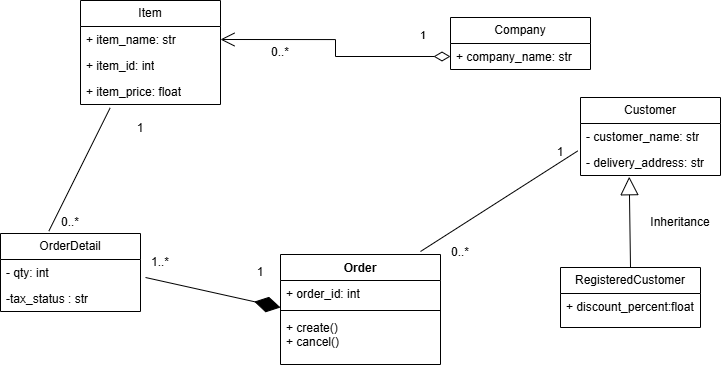

The diagram above was exported from draw.io. Its source (the exported page's mxGraphModel, read from the mxfile embedded in the PNG):
<mxGraphModel dx="1875" dy="627" grid="1" gridSize="10" guides="1" tooltips="1" connect="1" arrows="1" fold="1" page="1" pageScale="1" pageWidth="827" pageHeight="1169" math="0" shadow="0">
  <root>
    <mxCell id="0" />
    <mxCell id="1" parent="0" />
    <mxCell id="lurpUeF3SUr259qGhPqD-1" parent="1" style="swimlane;fontStyle=0;childLayout=stackLayout;horizontal=1;startSize=26;fillColor=none;horizontalStack=0;resizeParent=1;resizeParentMax=0;resizeLast=0;collapsible=1;marginBottom=0;whiteSpace=wrap;html=1;" value="Item" vertex="1">
      <mxGeometry height="104" width="140" x="-70" y="63" as="geometry" />
    </mxCell>
    <mxCell id="lurpUeF3SUr259qGhPqD-2" parent="lurpUeF3SUr259qGhPqD-1" style="text;strokeColor=none;fillColor=none;align=left;verticalAlign=top;spacingLeft=4;spacingRight=4;overflow=hidden;rotatable=0;points=[[0,0.5],[1,0.5]];portConstraint=eastwest;whiteSpace=wrap;html=1;" value="+ item_name: str" vertex="1">
      <mxGeometry height="26" width="140" y="26" as="geometry" />
    </mxCell>
    <mxCell id="lurpUeF3SUr259qGhPqD-3" parent="lurpUeF3SUr259qGhPqD-1" style="text;strokeColor=none;fillColor=none;align=left;verticalAlign=top;spacingLeft=4;spacingRight=4;overflow=hidden;rotatable=0;points=[[0,0.5],[1,0.5]];portConstraint=eastwest;whiteSpace=wrap;html=1;" value="+ item_id: int" vertex="1">
      <mxGeometry height="26" width="140" y="52" as="geometry" />
    </mxCell>
    <mxCell id="lurpUeF3SUr259qGhPqD-4" parent="lurpUeF3SUr259qGhPqD-1" style="text;strokeColor=none;fillColor=none;align=left;verticalAlign=top;spacingLeft=4;spacingRight=4;overflow=hidden;rotatable=0;points=[[0,0.5],[1,0.5]];portConstraint=eastwest;whiteSpace=wrap;html=1;" value="+ item_price: float" vertex="1">
      <mxGeometry height="26" width="140" y="78" as="geometry" />
    </mxCell>
    <mxCell id="lurpUeF3SUr259qGhPqD-5" parent="1" style="swimlane;fontStyle=0;childLayout=stackLayout;horizontal=1;startSize=26;fillColor=none;horizontalStack=0;resizeParent=1;resizeParentMax=0;resizeLast=0;collapsible=1;marginBottom=0;whiteSpace=wrap;html=1;" value="Company" vertex="1">
      <mxGeometry height="52" width="140" x="300" y="80" as="geometry" />
    </mxCell>
    <mxCell id="lurpUeF3SUr259qGhPqD-6" parent="lurpUeF3SUr259qGhPqD-5" style="text;strokeColor=none;fillColor=none;align=left;verticalAlign=top;spacingLeft=4;spacingRight=4;overflow=hidden;rotatable=0;points=[[0,0.5],[1,0.5]];portConstraint=eastwest;whiteSpace=wrap;html=1;" value="+ company_name: str" vertex="1">
      <mxGeometry height="26" width="140" y="26" as="geometry" />
    </mxCell>
    <mxCell id="lurpUeF3SUr259qGhPqD-9" parent="1" style="swimlane;fontStyle=0;childLayout=stackLayout;horizontal=1;startSize=26;fillColor=none;horizontalStack=0;resizeParent=1;resizeParentMax=0;resizeLast=0;collapsible=1;marginBottom=0;whiteSpace=wrap;html=1;" value="Customer" vertex="1">
      <mxGeometry height="78" width="140" x="430" y="160" as="geometry" />
    </mxCell>
    <mxCell id="lurpUeF3SUr259qGhPqD-10" parent="lurpUeF3SUr259qGhPqD-9" style="text;strokeColor=none;fillColor=none;align=left;verticalAlign=top;spacingLeft=4;spacingRight=4;overflow=hidden;rotatable=0;points=[[0,0.5],[1,0.5]];portConstraint=eastwest;whiteSpace=wrap;html=1;" value="- customer_name: str&lt;div&gt;&lt;br&gt;&lt;/div&gt;" vertex="1">
      <mxGeometry height="26" width="140" y="26" as="geometry" />
    </mxCell>
    <mxCell id="wyK0LnPKGgSeR2Ac0oME-7" parent="lurpUeF3SUr259qGhPqD-9" style="text;strokeColor=none;fillColor=none;align=left;verticalAlign=top;spacingLeft=4;spacingRight=4;overflow=hidden;rotatable=0;points=[[0,0.5],[1,0.5]];portConstraint=eastwest;whiteSpace=wrap;html=1;" value="- delivery_address: str" vertex="1">
      <mxGeometry height="26" width="140" y="52" as="geometry" />
    </mxCell>
    <mxCell id="lurpUeF3SUr259qGhPqD-13" parent="1" style="swimlane;fontStyle=0;childLayout=stackLayout;horizontal=1;startSize=26;fillColor=none;horizontalStack=0;resizeParent=1;resizeParentMax=0;resizeLast=0;collapsible=1;marginBottom=0;whiteSpace=wrap;html=1;" value="RegisteredCustomer" vertex="1">
      <mxGeometry height="60" width="140" x="410" y="330" as="geometry" />
    </mxCell>
    <mxCell id="lurpUeF3SUr259qGhPqD-16" parent="lurpUeF3SUr259qGhPqD-13" style="text;strokeColor=none;fillColor=none;align=left;verticalAlign=top;spacingLeft=4;spacingRight=4;overflow=hidden;rotatable=0;points=[[0,0.5],[1,0.5]];portConstraint=eastwest;whiteSpace=wrap;html=1;" value="+ discou&lt;span style=&quot;background-color: transparent; color: light-dark(rgb(0, 0, 0), rgb(255, 255, 255));&quot;&gt;nt_percent:float&lt;/span&gt;" vertex="1">
      <mxGeometry height="34" width="140" y="26" as="geometry" />
    </mxCell>
    <mxCell id="lurpUeF3SUr259qGhPqD-34" edge="1" parent="1" source="lurpUeF3SUr259qGhPqD-6" style="endArrow=open;html=1;endSize=12;startArrow=diamondThin;startSize=14;startFill=0;edgeStyle=orthogonalEdgeStyle;align=left;verticalAlign=bottom;rounded=0;entryX=1;entryY=0.5;entryDx=0;entryDy=0;exitX=0;exitY=0.5;exitDx=0;exitDy=0;" target="lurpUeF3SUr259qGhPqD-2" value="1">
      <mxGeometry relative="1" x="-0.7357" y="-12" as="geometry">
        <mxPoint as="offset" />
        <mxPoint x="150" y="240" as="sourcePoint" />
        <mxPoint x="310" y="240" as="targetPoint" />
      </mxGeometry>
    </mxCell>
    <mxCell id="lurpUeF3SUr259qGhPqD-35" parent="1" style="text;html=1;whiteSpace=wrap;strokeColor=none;fillColor=none;align=center;verticalAlign=middle;rounded=0;" value="0..*" vertex="1">
      <mxGeometry height="30" width="60" x="100" y="100" as="geometry" />
    </mxCell>
    <mxCell id="lurpUeF3SUr259qGhPqD-37" parent="1" style="text;html=1;whiteSpace=wrap;strokeColor=none;fillColor=none;align=center;verticalAlign=middle;rounded=0;" value="0..*" vertex="1">
      <mxGeometry height="30" width="60" x="280" y="300" as="geometry" />
    </mxCell>
    <mxCell id="lurpUeF3SUr259qGhPqD-39" parent="1" style="text;html=1;whiteSpace=wrap;strokeColor=none;fillColor=none;align=center;verticalAlign=middle;rounded=0;" value="1" vertex="1">
      <mxGeometry height="30" width="60" x="-40" y="176" as="geometry" />
    </mxCell>
    <mxCell id="hdW5LqQIsxRyY2NtqOhn-1" edge="1" parent="1" source="lurpUeF3SUr259qGhPqD-13" style="endArrow=block;endSize=16;endFill=0;html=1;rounded=0;exitX=0.5;exitY=0;exitDx=0;exitDy=0;entryX=0.348;entryY=1.047;entryDx=0;entryDy=0;entryPerimeter=0;" target="wyK0LnPKGgSeR2Ac0oME-7" value="">
      <mxGeometry relative="1" width="160" as="geometry">
        <mxPoint x="590" y="250" as="sourcePoint" />
        <mxPoint x="470" y="260" as="targetPoint" />
      </mxGeometry>
    </mxCell>
    <mxCell id="hdW5LqQIsxRyY2NtqOhn-16" parent="1" style="text;html=1;whiteSpace=wrap;strokeColor=none;fillColor=none;align=center;verticalAlign=middle;rounded=0;" value="Inheritance" vertex="1">
      <mxGeometry height="30" width="60" x="500" y="270" as="geometry" />
    </mxCell>
    <mxCell id="wyK0LnPKGgSeR2Ac0oME-4" edge="1" parent="1" style="endArrow=none;html=1;rounded=0;exitX=1;exitY=0;exitDx=0;exitDy=0;entryX=-0.02;entryY=0.056;entryDx=0;entryDy=0;entryPerimeter=0;" target="wyK0LnPKGgSeR2Ac0oME-7" value="">
      <mxGeometry height="50" relative="1" width="50" as="geometry">
        <mxPoint x="270" y="314" as="sourcePoint" />
        <mxPoint x="420" y="260" as="targetPoint" />
      </mxGeometry>
    </mxCell>
    <mxCell id="weQO2I0cx5GI7dLBRKf9-1" parent="1" style="swimlane;fontStyle=0;childLayout=stackLayout;horizontal=1;startSize=26;fillColor=none;horizontalStack=0;resizeParent=1;resizeParentMax=0;resizeLast=0;collapsible=1;marginBottom=0;whiteSpace=wrap;html=1;" value="OrderDetail" vertex="1">
      <mxGeometry height="78" width="140" x="-150" y="296" as="geometry" />
    </mxCell>
    <mxCell id="weQO2I0cx5GI7dLBRKf9-2" parent="weQO2I0cx5GI7dLBRKf9-1" style="text;strokeColor=none;fillColor=none;align=left;verticalAlign=top;spacingLeft=4;spacingRight=4;overflow=hidden;rotatable=0;points=[[0,0.5],[1,0.5]];portConstraint=eastwest;whiteSpace=wrap;html=1;" value="- qty: int" vertex="1">
      <mxGeometry height="26" width="140" y="26" as="geometry" />
    </mxCell>
    <mxCell id="weQO2I0cx5GI7dLBRKf9-3" parent="weQO2I0cx5GI7dLBRKf9-1" style="text;strokeColor=none;fillColor=none;align=left;verticalAlign=top;spacingLeft=4;spacingRight=4;overflow=hidden;rotatable=0;points=[[0,0.5],[1,0.5]];portConstraint=eastwest;whiteSpace=wrap;html=1;" value="-tax_status : str" vertex="1">
      <mxGeometry height="26" width="140" y="52" as="geometry" />
    </mxCell>
    <mxCell id="weQO2I0cx5GI7dLBRKf9-6" parent="1" style="text;html=1;whiteSpace=wrap;strokeColor=none;fillColor=none;align=center;verticalAlign=middle;rounded=0;" value="1" vertex="1">
      <mxGeometry height="30" width="60" x="80" y="320" as="geometry" />
    </mxCell>
    <mxCell id="weQO2I0cx5GI7dLBRKf9-7" parent="1" style="text;html=1;whiteSpace=wrap;strokeColor=none;fillColor=none;align=center;verticalAlign=middle;rounded=0;" value="1..*" vertex="1">
      <mxGeometry height="30" width="60" x="-20" y="310" as="geometry" />
    </mxCell>
    <mxCell id="weQO2I0cx5GI7dLBRKf9-8" edge="1" parent="1" source="weQO2I0cx5GI7dLBRKf9-1" style="endArrow=none;html=1;rounded=0;entryX=0.212;entryY=1.128;entryDx=0;entryDy=0;entryPerimeter=0;exitX=0.345;exitY=-0.03;exitDx=0;exitDy=0;exitPerimeter=0;" target="lurpUeF3SUr259qGhPqD-4" value="">
      <mxGeometry height="50" relative="1" width="50" as="geometry">
        <mxPoint x="-110" y="280" as="sourcePoint" />
        <mxPoint x="-60" y="230" as="targetPoint" />
      </mxGeometry>
    </mxCell>
    <mxCell id="weQO2I0cx5GI7dLBRKf9-9" parent="1" style="text;html=1;whiteSpace=wrap;strokeColor=none;fillColor=none;align=center;verticalAlign=middle;rounded=0;" value="0..*" vertex="1">
      <mxGeometry height="30" width="60" x="-110" y="270" as="geometry" />
    </mxCell>
    <mxCell id="weQO2I0cx5GI7dLBRKf9-10" parent="1" style="text;html=1;whiteSpace=wrap;strokeColor=none;fillColor=none;align=center;verticalAlign=middle;rounded=0;" value="1" vertex="1">
      <mxGeometry height="30" width="60" x="380" y="200" as="geometry" />
    </mxCell>
    <mxCell id="weQO2I0cx5GI7dLBRKf9-11" parent="1" style="swimlane;fontStyle=1;align=center;verticalAlign=top;childLayout=stackLayout;horizontal=1;startSize=26;horizontalStack=0;resizeParent=1;resizeParentMax=0;resizeLast=0;collapsible=1;marginBottom=0;whiteSpace=wrap;html=1;" value="Order" vertex="1">
      <mxGeometry height="110" width="160" x="130" y="317" as="geometry" />
    </mxCell>
    <mxCell id="weQO2I0cx5GI7dLBRKf9-12" parent="weQO2I0cx5GI7dLBRKf9-11" style="text;strokeColor=none;fillColor=none;align=left;verticalAlign=top;spacingLeft=4;spacingRight=4;overflow=hidden;rotatable=0;points=[[0,0.5],[1,0.5]];portConstraint=eastwest;whiteSpace=wrap;html=1;" value="+ order_id: int" vertex="1">
      <mxGeometry height="26" width="160" y="26" as="geometry" />
    </mxCell>
    <mxCell id="weQO2I0cx5GI7dLBRKf9-13" parent="weQO2I0cx5GI7dLBRKf9-11" style="line;strokeWidth=1;fillColor=none;align=left;verticalAlign=middle;spacingTop=-1;spacingLeft=3;spacingRight=3;rotatable=0;labelPosition=right;points=[];portConstraint=eastwest;strokeColor=inherit;" value="" vertex="1">
      <mxGeometry height="8" width="160" y="52" as="geometry" />
    </mxCell>
    <mxCell id="weQO2I0cx5GI7dLBRKf9-14" parent="weQO2I0cx5GI7dLBRKf9-11" style="text;strokeColor=none;fillColor=none;align=left;verticalAlign=top;spacingLeft=4;spacingRight=4;overflow=hidden;rotatable=0;points=[[0,0.5],[1,0.5]];portConstraint=eastwest;whiteSpace=wrap;html=1;" value="+ create()&lt;div&gt;+ cancel()&lt;/div&gt;" vertex="1">
      <mxGeometry height="50" width="160" y="60" as="geometry" />
    </mxCell>
    <mxCell id="weQO2I0cx5GI7dLBRKf9-16" edge="1" parent="1" source="weQO2I0cx5GI7dLBRKf9-7" style="endArrow=diamondThin;endFill=1;endSize=24;html=1;rounded=0;entryX=0;entryY=0.125;entryDx=0;entryDy=0;entryPerimeter=0;exitX=0.25;exitY=1;exitDx=0;exitDy=0;" target="weQO2I0cx5GI7dLBRKf9-13" value="">
      <mxGeometry relative="1" width="160" as="geometry">
        <mxPoint x="-70" y="410" as="sourcePoint" />
        <mxPoint x="90" y="410" as="targetPoint" />
      </mxGeometry>
    </mxCell>
  </root>
</mxGraphModel>